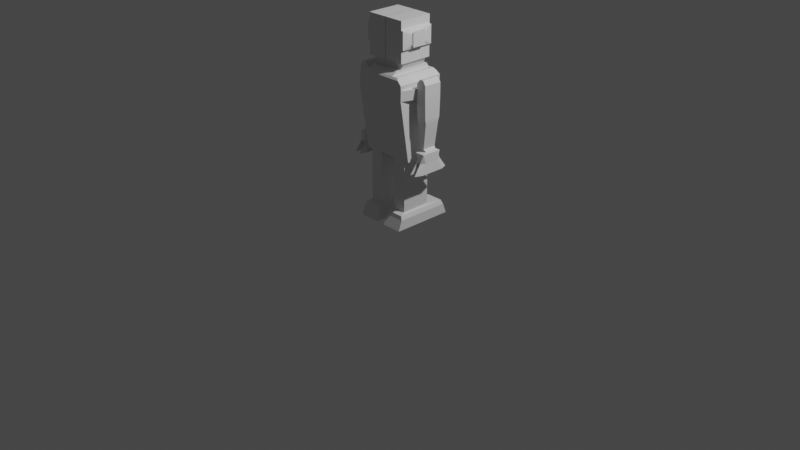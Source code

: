 # Source: robot.blend  (saved by Blender 3.4.6; exported with 4.5.12 LTS)
import bpy
from mathutils import Matrix  # noqa: F401  (used for matrix-valued properties, if any)

bpy.ops.wm.read_factory_settings(use_empty=True)
scene = bpy.context.scene
scene.name = 'Scene'

# ---- collections
col_collection = bpy.data.collections.new('Collection'); scene.collection.children.link(col_collection)

# ---- materials (node trees are filled in below, after node groups)
mat_material = bpy.data.materials.new('Material')
mat_material.alpha_threshold = 0.0
mat_material.use_transparent_shadow = False
mat_material.roughness = 0.5
mat_material.line_color = (0.0, 0.0, 0.0, 1.0)

# ---- material node trees
mat_material.use_nodes = True; mat_material.node_tree.nodes.clear()
_N = mat_material.node_tree.nodes; _L = mat_material.node_tree.links
n0 = _N.new('ShaderNodeOutputMaterial'); n0.name = 'Material Output'; n0.location = (300, 300)
n1 = _N.new('ShaderNodeBsdfPrincipled'); n1.name = 'Principled BSDF'; n1.location = (10, 300)
n1.distribution = 'GGX'
n1.subsurface_method = 'RANDOM_WALK_SKIN'
n1.inputs[3].default_value = 1.45
n1.inputs[27].default_value = (0.0, 0.0, 0.0, 1.0)
n1.inputs[28].default_value = 1.0
_L.new(n1.outputs[0], n0.inputs[0])
n0.is_active_output = True

# ---- world
world_world = bpy.data.worlds.new('World'); scene.world = world_world
world_world.use_nodes = True; world_world.node_tree.nodes.clear()
_N = world_world.node_tree.nodes; _L = world_world.node_tree.links
n0 = _N.new('ShaderNodeOutputWorld'); n0.name = 'World Output'; n0.location = (300, 300)
n1 = _N.new('ShaderNodeBackground'); n1.name = 'Background'; n1.location = (10, 300)
n1.inputs[0].default_value = (0.05088, 0.05088, 0.05088, 1.0)
_L.new(n1.outputs[0], n0.inputs[0])
n0.is_active_output = True
world_world.color = (0.05088, 0.05088, 0.05088)
world_world.use_sun_shadow = False
world_world.sun_shadow_jitter_overblur = 0.0

# ---- cameras
cam_camera = bpy.data.cameras.new('Camera')
cam_camera.clip_end = 100.0
cam_camera.ortho_scale = 7.314

# ---- lights
light_light = bpy.data.lights.new('Light', 'POINT')
light_light.transmission_factor = 0.0
light_light.energy = 1000.0
light_light.shadow_soft_size = 0.1
light_light.shadow_maximum_resolution = 0.006
light_light.use_absolute_resolution = True

# ---- meshes
me_cube = bpy.data.meshes.new('Cube')
me_cube.from_pydata([(0.9786, 0.9013, 1.847), (0.9786, 0.5612, -0.8961), (0.9786, -0.8538, 1.847), (0.9786, -0.5137, -0.8961), (0.0, 0.5612, -0.8961), (0.0, -0.8538, 1.847), (0.0, -0.5137, -0.8961), (0.0, 0.9013, 1.847), (0.8494, 0.8516, 1.986), (0.8494, -0.8516, 1.986), (0.0, -0.8516, 1.986), (0.0, 0.8516, 1.986), (0.7637, 0.802, 2.056), (0.7637, -0.802, 2.056), (0.0, -0.802, 2.056), (0.0, 0.802, 2.056), (0.7943, -0.5137, -0.8961), (0.6759, 0.9013, 1.847), (0.7943, 0.5612, -0.8961), (0.6759, -0.8538, 1.847), (0.5925, 0.8516, 1.986), (0.5925, -0.8516, 1.986), (0.5385, 0.802, 2.056), (0.5385, -0.802, 2.056), (-0.005268, -0.4522, 2.202), (-0.005268, 0.5404, 2.201), (0.559, 0.5404, 2.201), (0.559, -0.4522, 2.202), (-0.005268, -0.6054, 2.452), (-0.005268, 0.6419, 2.452), (0.7402, 0.6419, 2.452), (0.7402, -0.6054, 2.452), (-0.005268, -0.6054, 3.871), (-0.005268, 0.6419, 3.871), (0.7402, 0.6419, 3.871), (0.7402, -0.6054, 3.871), (0.6899, 0.5386, 2.442), (0.6899, -0.449, 2.436), (-0.005268, -0.449, 2.436), (-0.005268, 0.5386, 2.442), (0.559, 0.7187, 2.183), (0.559, -0.6619, 2.182), (-0.005268, -0.6619, 2.182), (-0.005268, 0.7187, 2.183), (-0.005268, -0.6054, 2.909), (-0.005268, -0.6054, 3.553), (-0.005268, 0.6419, 3.553), (-0.005268, 0.6419, 2.909), (0.7402, 0.6419, 3.553), (0.7402, 0.6419, 2.909), (0.7402, -0.6054, 2.909), (0.7402, -0.6054, 3.553), (0.7827, 0.6419, 3.553), (0.7827, 0.6419, 2.909), (0.7827, -0.6054, 2.909), (0.7827, -0.6054, 3.553), (0.8165, 0.6419, 3.553), (0.8165, 0.6419, 2.909), (0.8165, -0.6054, 2.909), (0.8165, -0.6054, 3.553), (0.8694, 0.3026, 3.378), (0.8694, 0.3026, 3.084), (0.8694, -0.2661, 3.084), (0.8694, -0.2661, 3.378), (0.9134, 0.2698, 3.498), (0.9134, 0.2698, 2.964), (0.9134, -0.2332, 2.964), (0.9134, -0.2332, 3.498), (0.9786, 0.8939, 1.664), (0.9786, 0.9013, 1.319), (0.9786, -0.8464, 1.672), (0.9786, -0.8538, 1.319), (0.0, 0.8939, 1.664), (0.0, 0.9013, 1.319), (0.0, -0.8464, 1.672), (0.0, -0.8538, 1.319), (0.6759, -0.8464, 1.672), (0.7943, -0.8538, 1.319), (0.6759, 0.8939, 1.664), (0.7943, 0.9013, 1.319), (1.165, 0.3633, 1.677), (1.165, 0.3607, 1.319), (1.165, -0.3158, 1.677), (1.165, -0.3132, 1.319), (1.545, 0.3633, 1.677), (1.545, 0.3607, 1.319), (1.545, -0.3158, 1.677), (1.545, -0.3132, 1.319), (1.165, 0.3597, 1.857), (1.165, -0.3122, 1.857), (1.545, 0.3597, 1.857), (1.545, -0.3122, 1.857), (1.285, 0.3444, 2.017), (1.285, -0.2969, 2.017), (1.425, 0.3444, 2.017), (1.425, -0.2969, 2.017), (1.174, 0.3399, 0.6799), (1.174, -0.2924, 0.6799), (1.54, 0.3399, 0.6799), (1.54, -0.2924, 0.6799), (1.182, 0.3037, 0.558), (1.182, -0.2562, 0.558), (1.532, 0.3037, 0.558), (1.532, -0.2562, 0.558), (1.301, 0.2733, -0.3694), (1.301, -0.2258, -0.3694), (1.409, 0.2733, -0.3694), (1.409, -0.2258, -0.3694), (1.216, 0.2338, -0.4534), (1.216, -0.1863, -0.4534), (1.494, 0.2338, -0.4534), (1.494, -0.1863, -0.4534), (1.179, 0.394, -0.5123), (1.179, -0.3465, -0.5123), (1.531, 0.394, -0.5123), (1.531, -0.3465, -0.5123), (1.199, 0.3052, -0.8284), (1.199, -0.2577, -0.8284), (1.543, 0.3052, -0.8284), (1.543, -0.2577, -0.8284), (1.292, -0.3158, 1.677), (1.418, -0.3158, 1.677), (1.418, 0.3633, 1.677), (1.292, 0.3633, 1.677), (1.292, -0.3132, 1.319), (1.418, -0.3132, 1.319), (1.292, 0.3607, 1.319), (1.418, 0.3607, 1.319), (1.292, -0.3122, 1.857), (1.418, -0.3122, 1.857), (1.418, 0.3597, 1.857), (1.292, 0.3597, 1.857), (1.332, -0.2969, 2.017), (1.378, -0.2969, 2.017), (1.378, 0.3444, 2.017), (1.332, 0.3444, 2.017), (1.332, -0.2924, 0.6799), (1.378, -0.2924, 0.6799), (1.332, 0.3399, 0.6799), (1.378, 0.3399, 0.6799), (1.335, -0.2562, 0.558), (1.375, -0.2562, 0.558), (1.335, 0.3037, 0.558), (1.375, 0.3037, 0.558), (1.337, -0.2258, -0.3694), (1.373, -0.2258, -0.3694), (1.337, 0.2733, -0.3694), (1.373, 0.2733, -0.3694), (1.309, -0.1863, -0.4534), (1.401, -0.1863, -0.4534), (1.309, 0.2338, -0.4534), (1.401, 0.2338, -0.4534), (1.296, -0.3465, -0.5123), (1.414, -0.3465, -0.5123), (1.296, 0.394, -0.5123), (1.414, 0.394, -0.5123), (1.285, -0.425, -0.8284), (1.451, -0.425, -0.8284), (1.285, 0.4725, -0.8284), (1.451, 0.4725, -0.8284), (1.163, 0.4681, -1.194), (1.163, -0.4206, -1.194), (1.266, -0.6848, -1.194), (1.266, 0.7323, -1.194), (1.578, 0.4681, -1.195), (1.578, -0.4206, -1.195), (1.47, -0.6848, -1.195), (1.47, 0.7323, -1.195), (0.3045, 0.5612, -0.8961), (0.2591, -0.8538, 1.847), (0.2271, -0.8516, 1.986), (0.2064, -0.802, 2.056), (0.3045, -0.5137, -0.8961), (0.2591, 0.9013, 1.847), (0.2271, 0.8516, 1.986), (0.2064, 0.802, 2.056), (0.2111, -0.4522, 2.202), (0.2111, 0.5404, 2.201), (0.2805, -0.6054, 2.452), (0.2805, 0.6419, 2.452), (0.2805, -0.6054, 3.871), (0.2805, 0.6419, 3.871), (0.2612, -0.449, 2.436), (0.2612, 0.5386, 2.442), (0.2111, -0.6619, 2.182), (0.2111, 0.7187, 2.183), (0.2805, -0.6054, 2.909), (0.2805, -0.6054, 3.553), (0.2805, 0.6419, 2.909), (0.2805, 0.6419, 3.553), (0.3045, 0.9013, 1.319), (0.2591, 0.8939, 1.664), (0.3045, -0.8538, 1.319), (0.2591, -0.8464, 1.672), (0.7943, -0.5137, -2.772), (0.7943, 0.5612, -2.772), (0.3045, 0.5612, -2.772), (0.3045, -0.5137, -2.772), (0.8625, -0.7201, -2.827), (0.8625, 1.169, -2.814), (0.2363, 1.169, -2.814), (0.2363, -0.7201, -2.827), (0.9238, -0.7556, -2.97), (0.9238, 1.227, -2.97), (0.175, 1.227, -2.97), (0.175, -0.7556, -2.97), (0.9238, -0.889, -3.331), (0.9238, 1.365, -3.331), (0.175, 1.365, -3.331), (0.175, -0.889, -3.331), (0.8435, -0.8255, -3.367), (0.8435, 1.275, -3.367), (0.2553, 1.275, -3.367), (0.2553, -0.8255, -3.367), (0.7931, -0.7631, -3.403), (0.7931, 1.216, -3.403), (0.3057, 1.216, -3.403), (0.3057, -0.7631, -3.403)], [], [(18, 1, 3, 16), (68, 0, 2, 70), (78, 17, 0, 68), (193, 169, 5, 74), (173, 7, 11, 174), (9, 8, 12, 13), (2, 0, 8, 9), (7, 5, 10, 11), (19, 2, 9, 21), (41, 40, 26, 27), (11, 10, 14, 15), (174, 11, 15, 175), (21, 9, 13, 23), (170, 21, 23, 171), (8, 20, 22, 12), (12, 22, 23, 13), (169, 19, 21, 170), (0, 17, 20, 8), (70, 2, 19, 76), (191, 173, 17, 78), (16, 172, 197, 194), (37, 36, 30, 31), (43, 42, 24, 25), (185, 43, 25, 177), (184, 41, 27, 176), (46, 45, 32, 33), (39, 38, 28, 29), (183, 39, 29, 179), (182, 37, 31, 178), (181, 33, 32, 180), (189, 46, 33, 181), (187, 51, 35, 180), (51, 48, 34, 35), (176, 27, 37, 182), (177, 25, 39, 183), (25, 24, 38, 39), (27, 26, 36, 37), (171, 23, 41, 184), (175, 15, 43, 185), (15, 14, 42, 43), (23, 22, 40, 41), (31, 30, 49, 50), (49, 48, 52, 53), (178, 31, 50, 186), (186, 50, 51, 187), (179, 29, 47, 188), (188, 47, 46, 189), (29, 28, 44, 47), (47, 44, 45, 46), (53, 52, 56, 57), (50, 49, 53, 54), (48, 51, 55, 52), (51, 50, 54, 55), (56, 59, 63, 60), (52, 55, 59, 56), (55, 54, 58, 59), (54, 53, 57, 58), (62, 61, 65, 66), (59, 58, 62, 63), (58, 57, 61, 62), (57, 56, 60, 61), (66, 65, 64, 67), (61, 60, 64, 65), (60, 63, 67, 64), (63, 62, 66, 67), (168, 190, 79, 18), (190, 191, 78, 79), (3, 71, 77, 16), (71, 70, 76, 77), (172, 192, 75, 6), (192, 193, 74, 75), (18, 79, 69, 1), (79, 78, 68, 69), (1, 69, 71, 3), (71, 69, 81, 83), (80, 82, 89, 88), (70, 71, 83, 82), (69, 68, 80, 81), (68, 70, 82, 80), (85, 84, 86, 87), (121, 125, 87, 86), (124, 83, 97, 136), (127, 122, 84, 85), (129, 91, 95, 133), (121, 86, 91, 129), (123, 80, 88, 131), (86, 84, 90, 91), (134, 133, 95, 94), (88, 89, 93, 92), (131, 88, 92, 135), (91, 90, 94, 95), (136, 97, 101, 140), (85, 87, 99, 98), (127, 85, 98, 139), (83, 81, 96, 97), (140, 101, 105, 144), (97, 96, 100, 101), (139, 98, 102, 143), (98, 99, 103, 102), (147, 106, 110, 151), (101, 100, 104, 105), (143, 102, 106, 147), (102, 103, 107, 106), (148, 109, 113, 152), (106, 107, 111, 110), (144, 105, 109, 148), (105, 104, 108, 109), (113, 112, 116, 117), (109, 108, 112, 113), (151, 110, 114, 155), (110, 111, 115, 114), (159, 118, 164, 167), (155, 114, 118, 159), (114, 115, 119, 118), (152, 113, 117, 156), (115, 153, 157, 119), (153, 152, 156, 157), (112, 154, 158, 116), (154, 155, 159, 158), (158, 156, 162, 163), (156, 158, 159, 157), (108, 150, 154, 112), (150, 151, 155, 154), (107, 145, 149, 111), (145, 144, 148, 149), (111, 149, 153, 115), (149, 148, 152, 153), (100, 142, 146, 104), (142, 143, 147, 146), (104, 146, 150, 108), (146, 147, 151, 150), (96, 138, 142, 100), (138, 139, 143, 142), (103, 141, 145, 107), (141, 140, 144, 145), (81, 126, 138, 96), (126, 127, 139, 138), (99, 137, 141, 103), (137, 136, 140, 141), (90, 130, 134, 94), (130, 131, 135, 134), (92, 93, 132, 135), (135, 132, 133, 134), (84, 122, 130, 90), (122, 123, 131, 130), (82, 120, 128, 89), (120, 121, 129, 128), (89, 128, 132, 93), (128, 129, 133, 132), (81, 80, 123, 126), (126, 123, 122, 127), (87, 125, 137, 99), (125, 124, 136, 137), (82, 83, 124, 120), (120, 124, 125, 121), (161, 160, 163, 162), (116, 158, 163, 160), (117, 116, 160, 161), (156, 117, 161, 162), (166, 167, 164, 165), (118, 119, 165, 164), (119, 157, 166, 165), (157, 159, 167, 166), (77, 76, 193, 192), (16, 77, 192, 172), (73, 72, 191, 190), (4, 73, 190, 168), (49, 188, 189, 48), (30, 179, 188, 49), (44, 186, 187, 45), (28, 178, 186, 44), (22, 175, 185, 40), (14, 171, 184, 42), (26, 177, 183, 36), (24, 176, 182, 38), (45, 187, 180, 32), (48, 189, 181, 34), (34, 181, 180, 35), (38, 182, 178, 28), (36, 183, 179, 30), (42, 184, 176, 24), (40, 185, 177, 26), (4, 168, 172, 6), (72, 7, 173, 191), (5, 169, 170, 10), (10, 170, 171, 14), (20, 174, 175, 22), (17, 173, 174, 20), (76, 19, 169, 193), (197, 196, 200, 201), (168, 18, 195, 196), (172, 168, 196, 197), (18, 16, 194, 195), (199, 198, 202, 203), (195, 194, 198, 199), (196, 195, 199, 200), (194, 197, 201, 198), (204, 203, 207, 208), (200, 199, 203, 204), (198, 201, 205, 202), (201, 200, 204, 205), (209, 208, 212, 213), (202, 205, 209, 206), (205, 204, 208, 209), (203, 202, 206, 207), (212, 211, 215, 216), (207, 206, 210, 211), (208, 207, 211, 212), (206, 209, 213, 210), (216, 215, 214, 217), (210, 213, 217, 214), (213, 212, 216, 217), (211, 210, 214, 215)])
_uv = me_cube.uv_layers.new(name='UVMap')
_uv.uv.foreach_set('vector', [0.3352, 0.5, 0.375, 0.5, 0.375, 0.75, 0.3352, 0.75, 0.6162, 0.5, 0.625, 0.5, 0.625, 0.75, 0.6162, 0.75, 0.6162, 0.4602, 0.625, 0.4602, 0.625, 0.5, 0.6162, 0.5, 0.6162, 0.8444, 0.625, 0.8444, 0.625, 0.8784, 0.6162, 0.8784, 0.625, 0.4056, 0.625, 0.3716, 0.625, 0.3716, 0.625, 0.4056, 0.625, 0.75, 0.625, 0.5, 0.625, 0.5, 0.625, 0.75, 0.625, 0.75, 0.625, 0.5, 0.625, 0.5, 0.625, 0.75, 0.0, 0.0, 0.0, 0.0, 0.0, 0.0, 0.0, 0.0, 0.625, 0.7898, 0.625, 0.75, 0.625, 0.75, 0.625, 0.7898, 0.6648, 0.75, 0.6648, 0.5, 0.6648, 0.5, 0.6648, 0.75, 0.0, 0.0, 0.0, 0.0, 0.0, 0.0, 0.0, 0.0, 0.625, 0.4056, 0.625, 0.3716, 0.625, 0.3716, 0.625, 0.4056, 0.625, 0.7898, 0.625, 0.75, 0.625, 0.75, 0.625, 0.7898, 0.625, 0.8444, 0.625, 0.7898, 0.625, 0.7898, 0.625, 0.8444, 0.625, 0.5, 0.625, 0.4602, 0.625, 0.4602, 0.625, 0.5, 0.625, 0.5, 0.6648, 0.5, 0.6648, 0.75, 0.625, 0.75, 0.625, 0.8444, 0.625, 0.7898, 0.625, 0.7898, 0.625, 0.8444, 0.625, 0.5, 0.625, 0.4602, 0.625, 0.4602, 0.625, 0.5, 0.6162, 0.75, 0.625, 0.75, 0.625, 0.7898, 0.6162, 0.7898, 0.6162, 0.4056, 0.625, 0.4056, 0.625, 0.4602, 0.6162, 0.4602, 0.375, 0.7898, 0.375, 0.8444, 0.375, 0.8444, 0.375, 0.7898, 0.6648, 0.75, 0.6648, 0.5, 0.6648, 0.5, 0.6648, 0.75, 0.0, 0.0, 0.0, 0.0, 0.0, 0.0, 0.0, 0.0, 0.625, 0.4056, 0.625, 0.3716, 0.625, 0.3716, 0.625, 0.4056, 0.625, 0.8444, 0.625, 0.7898, 0.625, 0.7898, 0.625, 0.8444, 0.0, 0.0, 0.0, 0.0, 0.0, 0.0, 0.0, 0.0, 0.0, 0.0, 0.0, 0.0, 0.0, 0.0, 0.0, 0.0, 0.625, 0.4056, 0.625, 0.3716, 0.625, 0.3716, 0.625, 0.4056, 0.625, 0.8444, 0.625, 0.7898, 0.625, 0.7898, 0.625, 0.8444, 0.7194, 0.5, 0.7534, 0.5, 0.7534, 0.75, 0.7194, 0.75, 0.625, 0.4056, 0.625, 0.3716, 0.625, 0.3716, 0.625, 0.4056, 0.625, 0.8444, 0.625, 0.7898, 0.625, 0.7898, 0.625, 0.8444, 0.6648, 0.75, 0.6648, 0.5, 0.6648, 0.5, 0.6648, 0.75, 0.625, 0.8444, 0.625, 0.7898, 0.625, 0.7898, 0.625, 0.8444, 0.625, 0.4056, 0.625, 0.3716, 0.625, 0.3716, 0.625, 0.4056, 0.0, 0.0, 0.0, 0.0, 0.0, 0.0, 0.0, 0.0, 0.6648, 0.75, 0.6648, 0.5, 0.6648, 0.5, 0.6648, 0.75, 0.625, 0.8444, 0.625, 0.7898, 0.625, 0.7898, 0.625, 0.8444, 0.625, 0.4056, 0.625, 0.3716, 0.625, 0.3716, 0.625, 0.4056, 0.0, 0.0, 0.0, 0.0, 0.0, 0.0, 0.0, 0.0, 0.6648, 0.75, 0.6648, 0.5, 0.6648, 0.5, 0.6648, 0.75, 0.6648, 0.75, 0.6648, 0.5, 0.6648, 0.5, 0.6648, 0.75, 0.625, 0.4602, 0.625, 0.4602, 0.625, 0.4602, 0.625, 0.4602, 0.625, 0.8444, 0.625, 0.7898, 0.625, 0.7898, 0.625, 0.8444, 0.625, 0.8444, 0.625, 0.7898, 0.625, 0.7898, 0.625, 0.8444, 0.625, 0.4056, 0.625, 0.3716, 0.625, 0.3716, 0.625, 0.4056, 0.625, 0.4056, 0.625, 0.3716, 0.625, 0.3716, 0.625, 0.4056, 0.0, 0.0, 0.0, 0.0, 0.0, 0.0, 0.0, 0.0, 0.0, 0.0, 0.0, 0.0, 0.0, 0.0, 0.0, 0.0, 0.625, 0.4602, 0.625, 0.4602, 0.625, 0.4602, 0.625, 0.4602, 0.6648, 0.75, 0.6648, 0.5, 0.6648, 0.5, 0.6648, 0.75, 0.6648, 0.5, 0.6648, 0.75, 0.6648, 0.75, 0.6648, 0.5, 0.625, 0.7898, 0.625, 0.7898, 0.625, 0.7898, 0.625, 0.7898, 0.6648, 0.5, 0.6648, 0.75, 0.6648, 0.75, 0.6648, 0.5, 0.6648, 0.5, 0.6648, 0.75, 0.6648, 0.75, 0.6648, 0.5, 0.625, 0.7898, 0.625, 0.7898, 0.625, 0.7898, 0.625, 0.7898, 0.6648, 0.75, 0.6648, 0.5, 0.6648, 0.5, 0.6648, 0.75, 0.6648, 0.75, 0.6648, 0.5, 0.6648, 0.5, 0.6648, 0.75, 0.625, 0.7898, 0.625, 0.7898, 0.625, 0.7898, 0.625, 0.7898, 0.6648, 0.75, 0.6648, 0.5, 0.6648, 0.5, 0.6648, 0.75, 0.625, 0.4602, 0.625, 0.4602, 0.625, 0.4602, 0.625, 0.4602, 0.6648, 0.75, 0.6648, 0.5, 0.6648, 0.5, 0.6648, 0.75, 0.625, 0.4602, 0.625, 0.4602, 0.625, 0.4602, 0.625, 0.4602, 0.6648, 0.5, 0.6648, 0.75, 0.6648, 0.75, 0.6648, 0.5, 0.625, 0.7898, 0.625, 0.7898, 0.625, 0.7898, 0.625, 0.7898, 0.375, 0.4056, 0.5329, 0.4056, 0.5329, 0.4602, 0.375, 0.4602, 0.5329, 0.4056, 0.6162, 0.4056, 0.6162, 0.4602, 0.5329, 0.4602, 0.375, 0.75, 0.5329, 0.75, 0.5329, 0.7898, 0.375, 0.7898, 0.5329, 0.75, 0.6162, 0.75, 0.6162, 0.7898, 0.5329, 0.7898, 0.375, 0.8444, 0.5329, 0.8444, 0.5329, 0.8784, 0.375, 0.8784, 0.5329, 0.8444, 0.6162, 0.8444, 0.6162, 0.8784, 0.5329, 0.8784, 0.375, 0.4602, 0.5329, 0.4602, 0.5329, 0.5, 0.375, 0.5, 0.5329, 0.4602, 0.6162, 0.4602, 0.6162, 0.5, 0.5329, 0.5, 0.375, 0.5, 0.5329, 0.5, 0.5329, 0.75, 0.375, 0.75, 0.5329, 0.75, 0.5329, 0.5, 0.5329, 0.5, 0.5329, 0.75, 0.6162, 0.5, 0.6162, 0.75, 0.6162, 0.75, 0.6162, 0.5, 0.6162, 0.75, 0.5329, 0.75, 0.5329, 0.75, 0.6162, 0.75, 0.5329, 0.5, 0.6162, 0.5, 0.6162, 0.5, 0.5329, 0.5, 0.6162, 0.5, 0.6162, 0.75, 0.6162, 0.75, 0.6162, 0.5, 0.5329, 0.5, 0.6162, 0.5, 0.6162, 0.75, 0.5329, 0.75, 0.6162, 0.75, 0.5329, 0.75, 0.5329, 0.75, 0.6162, 0.75, 0.5329, 0.75, 0.5329, 0.75, 0.5329, 0.75, 0.5329, 0.75, 0.5329, 0.5, 0.6162, 0.5, 0.6162, 0.5, 0.5329, 0.5, 0.6162, 0.75, 0.6162, 0.75, 0.6162, 0.75, 0.6162, 0.75, 0.6162, 0.75, 0.6162, 0.75, 0.6162, 0.75, 0.6162, 0.75, 0.6162, 0.5, 0.6162, 0.5, 0.6162, 0.5, 0.6162, 0.5, 0.6162, 0.75, 0.6162, 0.5, 0.6162, 0.5, 0.6162, 0.75, 0.6162, 0.5, 0.6162, 0.75, 0.6162, 0.75, 0.6162, 0.5, 0.6162, 0.5, 0.6162, 0.75, 0.6162, 0.75, 0.6162, 0.5, 0.6162, 0.5, 0.6162, 0.5, 0.6162, 0.5, 0.6162, 0.5, 0.6162, 0.75, 0.6162, 0.5, 0.6162, 0.5, 0.6162, 0.75, 0.5329, 0.75, 0.5329, 0.75, 0.5329, 0.75, 0.5329, 0.75, 0.5329, 0.5, 0.5329, 0.75, 0.5329, 0.75, 0.5329, 0.5, 0.5329, 0.5, 0.5329, 0.5, 0.5329, 0.5, 0.5329, 0.5, 0.5329, 0.75, 0.5329, 0.5, 0.5329, 0.5, 0.5329, 0.75, 0.5329, 0.75, 0.5329, 0.75, 0.5329, 0.75, 0.5329, 0.75, 0.5329, 0.75, 0.5329, 0.5, 0.5329, 0.5, 0.5329, 0.75, 0.5329, 0.5, 0.5329, 0.5, 0.5329, 0.5, 0.5329, 0.5, 0.5329, 0.5, 0.5329, 0.75, 0.5329, 0.75, 0.5329, 0.5, 0.5329, 0.5, 0.5329, 0.5, 0.5329, 0.5, 0.5329, 0.5, 0.5329, 0.75, 0.5329, 0.5, 0.5329, 0.5, 0.5329, 0.75, 0.5329, 0.5, 0.5329, 0.5, 0.5329, 0.5, 0.5329, 0.5, 0.5329, 0.5, 0.5329, 0.75, 0.5329, 0.75, 0.5329, 0.5, 0.5329, 0.75, 0.5329, 0.75, 0.5329, 0.75, 0.5329, 0.75, 0.5329, 0.5, 0.5329, 0.75, 0.5329, 0.75, 0.5329, 0.5, 0.5329, 0.75, 0.5329, 0.75, 0.5329, 0.75, 0.5329, 0.75, 0.5329, 0.75, 0.5329, 0.5, 0.5329, 0.5, 0.5329, 0.75, 0.5329, 0.75, 0.5329, 0.5, 0.5329, 0.5, 0.5329, 0.75, 0.5329, 0.75, 0.5329, 0.5, 0.5329, 0.5, 0.5329, 0.75, 0.5329, 0.5, 0.5329, 0.5, 0.5329, 0.5, 0.5329, 0.5, 0.5329, 0.5, 0.5329, 0.75, 0.5329, 0.75, 0.5329, 0.5, 0.5329, 0.5, 0.5329, 0.5, 0.5329, 0.5, 0.5329, 0.5, 0.5329, 0.5, 0.5329, 0.5, 0.5329, 0.5, 0.5329, 0.5, 0.5329, 0.5, 0.5329, 0.75, 0.5329, 0.75, 0.5329, 0.5, 0.5329, 0.75, 0.5329, 0.75, 0.5329, 0.75, 0.5329, 0.75, 0.5329, 0.75, 0.5329, 0.75, 0.5329, 0.75, 0.5329, 0.75, 0.5329, 0.75, 0.5329, 0.75, 0.5329, 0.75, 0.5329, 0.75, 0.5329, 0.5, 0.5329, 0.5, 0.5329, 0.5, 0.5329, 0.5, 0.5329, 0.5, 0.5329, 0.5, 0.5329, 0.5, 0.5329, 0.5, 0.5329, 0.5, 0.5329, 0.75, 0.5329, 0.75, 0.5329, 0.5, 0.5329, 0.75, 0.5329, 0.5, 0.5329, 0.5, 0.5329, 0.75, 0.5329, 0.5, 0.5329, 0.5, 0.5329, 0.5, 0.5329, 0.5, 0.5329, 0.5, 0.5329, 0.5, 0.5329, 0.5, 0.5329, 0.5, 0.5329, 0.75, 0.5329, 0.75, 0.5329, 0.75, 0.5329, 0.75, 0.5329, 0.75, 0.5329, 0.75, 0.5329, 0.75, 0.5329, 0.75, 0.5329, 0.75, 0.5329, 0.75, 0.5329, 0.75, 0.5329, 0.75, 0.5329, 0.75, 0.5329, 0.75, 0.5329, 0.75, 0.5329, 0.75, 0.5329, 0.5, 0.5329, 0.5, 0.5329, 0.5, 0.5329, 0.5, 0.5329, 0.5, 0.5329, 0.5, 0.5329, 0.5, 0.5329, 0.5, 0.5329, 0.5, 0.5329, 0.5, 0.5329, 0.5, 0.5329, 0.5, 0.5329, 0.5, 0.5329, 0.5, 0.5329, 0.5, 0.5329, 0.5, 0.5329, 0.5, 0.5329, 0.5, 0.5329, 0.5, 0.5329, 0.5, 0.5329, 0.5, 0.5329, 0.5, 0.5329, 0.5, 0.5329, 0.5, 0.5329, 0.75, 0.5329, 0.75, 0.5329, 0.75, 0.5329, 0.75, 0.5329, 0.75, 0.5329, 0.75, 0.5329, 0.75, 0.5329, 0.75, 0.5329, 0.5, 0.5329, 0.5, 0.5329, 0.5, 0.5329, 0.5, 0.5329, 0.5, 0.5329, 0.5, 0.5329, 0.5, 0.5329, 0.5, 0.5329, 0.75, 0.5329, 0.75, 0.5329, 0.75, 0.5329, 0.75, 0.5329, 0.75, 0.5329, 0.75, 0.5329, 0.75, 0.5329, 0.75, 0.6162, 0.5, 0.6162, 0.5, 0.6162, 0.5, 0.6162, 0.5, 0.6162, 0.5, 0.6162, 0.5, 0.6162, 0.5, 0.6162, 0.5, 0.6162, 0.5, 0.6162, 0.75, 0.6162, 0.75, 0.6162, 0.5, 0.6162, 0.5, 0.6162, 0.75, 0.6162, 0.75, 0.6162, 0.5, 0.6162, 0.5, 0.6162, 0.5, 0.6162, 0.5, 0.6162, 0.5, 0.6162, 0.5, 0.6162, 0.5, 0.6162, 0.5, 0.6162, 0.5, 0.6162, 0.75, 0.6162, 0.75, 0.6162, 0.75, 0.6162, 0.75, 0.6162, 0.75, 0.6162, 0.75, 0.6162, 0.75, 0.6162, 0.75, 0.6162, 0.75, 0.6162, 0.75, 0.6162, 0.75, 0.6162, 0.75, 0.6162, 0.75, 0.6162, 0.75, 0.6162, 0.75, 0.6162, 0.75, 0.5329, 0.5, 0.6162, 0.5, 0.6162, 0.5, 0.5329, 0.5, 0.5329, 0.5, 0.6162, 0.5, 0.6162, 0.5, 0.5329, 0.5, 0.5329, 0.75, 0.5329, 0.75, 0.5329, 0.75, 0.5329, 0.75, 0.5329, 0.75, 0.5329, 0.75, 0.5329, 0.75, 0.5329, 0.75, 0.6162, 0.75, 0.5329, 0.75, 0.5329, 0.75, 0.6162, 0.75, 0.6162, 0.75, 0.5329, 0.75, 0.5329, 0.75, 0.6162, 0.75, 0.5329, 0.75, 0.5329, 0.5, 0.5329, 0.5, 0.5329, 0.75, 0.5329, 0.5, 0.5329, 0.5, 0.5329, 0.5, 0.5329, 0.5, 0.5329, 0.75, 0.5329, 0.5, 0.5329, 0.5, 0.5329, 0.75, 0.5329, 0.75, 0.5329, 0.75, 0.5329, 0.75, 0.5329, 0.75, 0.5329, 0.75, 0.5329, 0.5, 0.5329, 0.5, 0.5329, 0.75, 0.5329, 0.5, 0.5329, 0.75, 0.5329, 0.75, 0.5329, 0.5, 0.5329, 0.75, 0.5329, 0.75, 0.5329, 0.75, 0.5329, 0.75, 0.5329, 0.75, 0.5329, 0.5, 0.5329, 0.5, 0.5329, 0.75, 0.5329, 0.7898, 0.6162, 0.7898, 0.6162, 0.8444, 0.5329, 0.8444, 0.375, 0.7898, 0.5329, 0.7898, 0.5329, 0.8444, 0.375, 0.8444, 0.5329, 0.3716, 0.6162, 0.3716, 0.6162, 0.4056, 0.5329, 0.4056, 0.375, 0.3716, 0.5329, 0.3716, 0.5329, 0.4056, 0.375, 0.4056, 0.625, 0.4602, 0.625, 0.4056, 0.625, 0.4056, 0.625, 0.4602, 0.625, 0.4602, 0.625, 0.4056, 0.625, 0.4056, 0.625, 0.4602, 0.625, 0.8784, 0.625, 0.8444, 0.625, 0.8444, 0.625, 0.8784, 0.625, 0.8784, 0.625, 0.8444, 0.625, 0.8444, 0.625, 0.8784, 0.625, 0.4602, 0.625, 0.4056, 0.625, 0.4056, 0.625, 0.4602, 0.625, 0.8784, 0.625, 0.8444, 0.625, 0.8444, 0.625, 0.8784, 0.625, 0.4602, 0.625, 0.4056, 0.625, 0.4056, 0.625, 0.4602, 0.625, 0.8784, 0.625, 0.8444, 0.625, 0.8444, 0.625, 0.8784, 0.625, 0.8784, 0.625, 0.8444, 0.625, 0.8444, 0.625, 0.8784, 0.625, 0.4602, 0.625, 0.4056, 0.625, 0.4056, 0.625, 0.4602, 0.6648, 0.5, 0.7194, 0.5, 0.7194, 0.75, 0.6648, 0.75, 0.625, 0.8784, 0.625, 0.8444, 0.625, 0.8444, 0.625, 0.8784, 0.625, 0.4602, 0.625, 0.4056, 0.625, 0.4056, 0.625, 0.4602, 0.625, 0.8784, 0.625, 0.8444, 0.625, 0.8444, 0.625, 0.8784, 0.625, 0.4602, 0.625, 0.4056, 0.625, 0.4056, 0.625, 0.4602, 0.2466, 0.5, 0.2806, 0.5, 0.2806, 0.75, 0.2466, 0.75, 0.6162, 0.3716, 0.625, 0.3716, 0.625, 0.4056, 0.6162, 0.4056, 0.625, 0.8784, 0.625, 0.8444, 0.625, 0.8444, 0.625, 0.8784, 0.625, 0.8784, 0.625, 0.8444, 0.625, 0.8444, 0.625, 0.8784, 0.625, 0.4602, 0.625, 0.4056, 0.625, 0.4056, 0.625, 0.4602, 0.625, 0.4602, 0.625, 0.4056, 0.625, 0.4056, 0.625, 0.4602, 0.6162, 0.7898, 0.625, 0.7898, 0.625, 0.8444, 0.6162, 0.8444, 0.2806, 0.75, 0.2806, 0.5, 0.2806, 0.5, 0.2806, 0.75, 0.375, 0.4056, 0.375, 0.4602, 0.375, 0.4602, 0.375, 0.4056, 0.2806, 0.75, 0.2806, 0.5, 0.2806, 0.5, 0.2806, 0.75, 0.3352, 0.5, 0.3352, 0.75, 0.3352, 0.75, 0.3352, 0.5, 0.3352, 0.5, 0.3352, 0.75, 0.3352, 0.75, 0.3352, 0.5, 0.3352, 0.5, 0.3352, 0.75, 0.3352, 0.75, 0.3352, 0.5, 0.375, 0.4056, 0.375, 0.4602, 0.375, 0.4602, 0.375, 0.4056, 0.375, 0.7898, 0.375, 0.8444, 0.375, 0.8444, 0.375, 0.7898, 0.375, 0.4056, 0.375, 0.4602, 0.375, 0.4602, 0.375, 0.4056, 0.375, 0.4056, 0.375, 0.4602, 0.375, 0.4602, 0.375, 0.4056, 0.375, 0.7898, 0.375, 0.8444, 0.375, 0.8444, 0.375, 0.7898, 0.2806, 0.75, 0.2806, 0.5, 0.2806, 0.5, 0.2806, 0.75, 0.2806, 0.75, 0.2806, 0.5, 0.2806, 0.5, 0.2806, 0.75, 0.375, 0.7898, 0.375, 0.8444, 0.375, 0.8444, 0.375, 0.7898, 0.2806, 0.75, 0.2806, 0.5, 0.2806, 0.5, 0.2806, 0.75, 0.3352, 0.5, 0.3352, 0.75, 0.3352, 0.75, 0.3352, 0.5, 0.375, 0.4056, 0.375, 0.4602, 0.375, 0.4602, 0.375, 0.4056, 0.3352, 0.5, 0.3352, 0.75, 0.3352, 0.75, 0.3352, 0.5, 0.375, 0.4056, 0.375, 0.4602, 0.375, 0.4602, 0.375, 0.4056, 0.375, 0.7898, 0.375, 0.8444, 0.375, 0.8444, 0.375, 0.7898, 0.2806, 0.5, 0.3352, 0.5, 0.3352, 0.75, 0.2806, 0.75, 0.375, 0.7898, 0.375, 0.8444, 0.375, 0.8444, 0.375, 0.7898, 0.2806, 0.75, 0.2806, 0.5, 0.2806, 0.5, 0.2806, 0.75, 0.3352, 0.5, 0.3352, 0.75, 0.3352, 0.75, 0.3352, 0.5])
me_cube.materials.append(mat_material)
me_cube.use_mirror_vertex_groups = False
me_cube.update()

# ---- objects
ob_cube = bpy.data.objects.new('Cube', me_cube)
ob_light = bpy.data.objects.new('Light', light_light)
ob_camera = bpy.data.objects.new('Camera', cam_camera)
ob_empty = bpy.data.objects.new('Empty', None)
ob_empty_001 = bpy.data.objects.new('Empty.001', None)

# ---- transforms, parenting, visibility, modifiers, constraints
ob_cube.location = (0.0, 0.0, 1.006)
ob_cube.scale = (0.2901, 0.2901, 0.2901)
ob_cube.lock_rotations_4d = False
ob_cube.empty_display_type = 'ARROWS'
ob_cube.lineart.crease_threshold = 0.0
_m = ob_cube.modifiers.new('Mirror', 'MIRROR')
_m.use_clip = True
ob_light.location = (4.076, 1.005, 5.904)
ob_light.rotation_euler = (0.6503, 0.05522, 1.866)
ob_light.lock_rotations_4d = False
ob_light.empty_display_type = 'ARROWS'
ob_light.color = (0.0, 0.0, 0.0, 0.0)
ob_light.lineart.crease_threshold = 0.0
ob_camera.location = (7.359, -6.926, 4.958)
ob_camera.rotation_euler = (1.109, 0.0, 0.8149)
ob_camera.lock_rotations_4d = False
ob_camera.empty_display_type = 'ARROWS'
ob_camera.color = (0.0, 0.0, 0.0, 0.0)
ob_camera.display_type = 'WIRE'
ob_camera.lineart.crease_threshold = 0.0
ob_empty.location = (1.354, 0.0, 1.112)
ob_empty.rotation_euler = (1.571, -0.0, -0.0)
ob_empty.empty_display_type = 'IMAGE'
ob_empty.empty_display_size = 5.0
ob_empty_001.location = (0.007054, 1.258, 1.149)
ob_empty_001.rotation_euler = (1.571, -0.0, -1.571)
ob_empty_001.empty_display_type = 'IMAGE'
ob_empty_001.empty_display_size = 5.0

# ---- collection membership
col_collection.objects.link(ob_cube)
col_collection.objects.link(ob_light)
col_collection.objects.link(ob_camera)
col_collection.objects.link(ob_empty)
col_collection.objects.link(ob_empty_001)

# ---- scene / render settings (as saved in the file)
scene.camera = ob_camera
scene.frame_start = 1; scene.frame_end = 250; scene.frame_set(1)
scene.render.engine = 'BLENDER_EEVEE_NEXT'
scene.cycles.sampling_pattern = 'TABULATED_SOBOL'
scene.cycles.use_light_tree = False
scene.view_settings.view_transform = 'Filmic'
bpy.context.view_layer.update()

